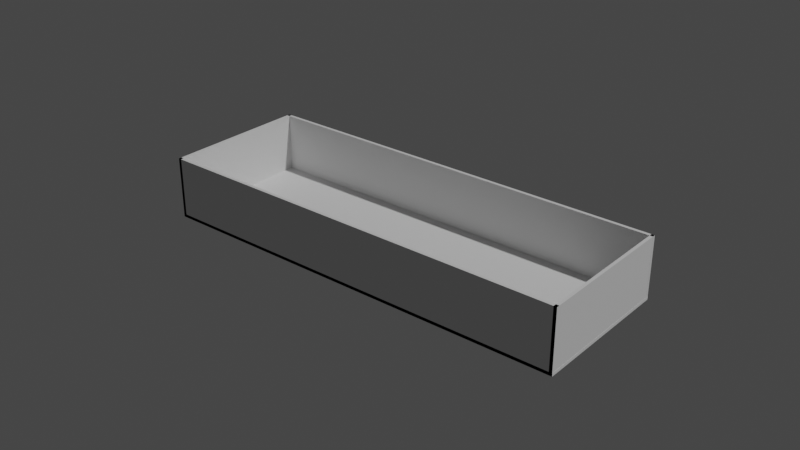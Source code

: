 # Source: cover_insert_universal_v2_final.blend  (saved by Blender 2.81.16; exported with 4.5.12 LTS)
import bpy
from mathutils import Matrix  # noqa: F401  (used for matrix-valued properties, if any)

bpy.ops.wm.read_factory_settings(use_empty=True)
scene = bpy.context.scene
scene.name = 'Scene'

# ---- collections
col_collection = bpy.data.collections.new('Collection'); scene.collection.children.link(col_collection)

# ---- world
world_world = bpy.data.worlds.new('World'); scene.world = world_world
world_world.use_nodes = True; world_world.node_tree.nodes.clear()
_N = world_world.node_tree.nodes; _L = world_world.node_tree.links
n0 = _N.new('ShaderNodeOutputWorld'); n0.name = 'World Output'; n0.location = (300, 300)
n1 = _N.new('ShaderNodeBackground'); n1.name = 'Background'; n1.location = (10, 300)
n1.inputs[0].default_value = (0.05088, 0.05088, 0.05088, 1.0)
_L.new(n1.outputs[0], n0.inputs[0])
n0.is_active_output = True
world_world.color = (0.05088, 0.05088, 0.05088)
world_world.use_sun_shadow = False
world_world.sun_shadow_jitter_overblur = 0.0

# ---- lights
light_light = bpy.data.lights.new('Light', 'POINT')
light_light.transmission_factor = 0.0
light_light.energy = 1000.0
light_light.shadow_soft_size = 0.1
light_light.shadow_maximum_resolution = 0.006
light_light.use_absolute_resolution = True

# ---- meshes
me_cube_002 = bpy.data.meshes.new('Cube.002')
me_cube_002.from_pydata([(0.0, 0.0, 0.0), (0.0, 0.0, 0.064), (0.0, 0.049, 0.0), (0.0, 0.049, 0.064), (0.0012, 0.0, 0.0), (0.0012, 0.0, 0.064), (0.0012, 0.049, 0.0), (0.0012, 0.049, 0.064), (0.0, 0.0, 0.032), (0.0, 0.049, 0.032), (0.0012, 0.049, 0.032), (0.0012, 0.0, 0.032), (0.0006, 0.049, 0.0), (0.0006, 0.049, 0.064), (0.0006, 0.0, 0.0), (0.0006, 0.0, 0.064), (0.0006, 0.0, 0.032), (0.0006, 0.049, 0.032), (0.0, 0.0245, 0.0), (0.0, 0.0245, 0.064), (0.0012, 0.0245, 0.0), (0.0012, 0.0245, 0.064), (0.0012, 0.0245, 0.032), (0.0, 0.0245, 0.032), (0.0006, 0.0245, 0.064), (0.0006, 0.0245, 0.0), (0.0, 0.03675, 0.064), (0.0012, 0.03675, 0.0), (0.0, 0.03675, 0.032), (0.0, 0.03675, 0.0), (0.0012, 0.03675, 0.064), (0.0012, 0.03675, 0.032), (0.0006, 0.03675, 0.064), (0.0006, 0.03675, 0.0), (0.0, 0.01225, 0.032), (0.0012, 0.01225, 0.0), (0.0, 0.01225, 0.064), (0.0006, 0.01225, 0.0), (0.0006, 0.01225, 0.064), (0.0012, 0.01225, 0.032), (0.0012, 0.01225, 0.064), (0.0, 0.01225, 0.0), (0.0003, 0.049, 0.0), (0.0003, 0.0, 0.064), (0.0003, 0.0, 0.032), (0.0003, 0.049, 0.064), (0.0003, 0.0, 0.0), (0.0003, 0.049, 0.032), (0.0003, 0.0245, 0.0), (0.0003, 0.0245, 0.064), (0.0003, 0.03675, 0.064), (0.0003, 0.03675, 0.0), (0.0003, 0.01225, 0.064), (0.0003, 0.01225, 0.0), (0.0008582, 0.049, 0.064), (0.0008582, 0.0, 0.0), (0.0008582, 0.049, 0.032), (0.0008582, 0.049, 0.0), (0.0008582, 0.0, 0.064), (0.0008582, 0.0, 0.032), (0.0008582, 0.0245, 0.064), (0.0008582, 0.0245, 0.0), (0.0008582, 0.03675, 0.0), (0.0008582, 0.03675, 0.064), (0.0008582, 0.01225, 0.0), (0.0008582, 0.01225, 0.064)], [], [(28, 26, 3, 9), (56, 54, 7, 10), (22, 21, 40, 39), (44, 43, 1, 8), (64, 35, 4, 55), (52, 36, 1, 43), (46, 44, 8, 0), (35, 39, 11, 4), (57, 56, 10, 6), (29, 28, 9, 2), (42, 47, 17, 12), (55, 59, 16, 14), (65, 38, 15, 58), (53, 37, 14, 46), (59, 58, 15, 16), (47, 45, 13, 17), (51, 33, 25, 48), (63, 32, 24, 60), (41, 34, 23, 18), (27, 31, 22, 20), (50, 26, 19, 49), (62, 27, 20, 61), (31, 30, 21, 22), (36, 19, 23, 34), (10, 7, 30, 31), (57, 6, 27, 62), (45, 3, 26, 50), (6, 10, 31, 27), (54, 13, 32, 63), (42, 12, 33, 51), (18, 23, 28, 29), (23, 19, 26, 28), (18, 48, 53, 41), (61, 20, 35, 64), (49, 19, 36, 52), (20, 22, 39, 35), (60, 24, 38, 65), (48, 25, 37, 53), (0, 8, 34, 41), (1, 36, 34, 8), (39, 40, 5, 11), (24, 49, 52, 38), (2, 42, 51, 29), (13, 45, 50, 32), (32, 50, 49, 24), (29, 51, 48, 18), (9, 3, 45, 47), (41, 53, 46, 0), (2, 9, 47, 42), (14, 16, 44, 46), (38, 52, 43, 15), (16, 15, 43, 44), (21, 60, 65, 40), (25, 61, 64, 37), (7, 54, 63, 30), (12, 57, 62, 33), (33, 62, 61, 25), (30, 63, 60, 21), (11, 5, 58, 59), (40, 65, 58, 5), (4, 11, 59, 55), (12, 17, 56, 57), (37, 64, 55, 14), (17, 13, 54, 56)])
_uv = me_cube_002.uv_layers.new(name='UVMap')
_uv.uv.foreach_set('vector', [0.5, 0.1875, 0.625, 0.1875, 0.625, 0.25, 0.5, 0.25, 0.5, 0.4288, 0.625, 0.4288, 0.625, 0.5, 0.5, 0.5, 0.5, 0.625, 0.625, 0.625, 0.625, 0.6875, 0.5, 0.6875, 0.5, 0.9375, 0.625, 0.9375, 0.625, 1.0, 0.5, 1.0, 0.3038, 0.6875, 0.375, 0.6875, 0.375, 0.75, 0.3038, 0.75, 0.8125, 0.6875, 0.875, 0.6875, 0.875, 0.75, 0.8125, 0.75, 0.375, 0.9375, 0.5, 0.9375, 0.5, 1.0, 0.375, 1.0, 0.375, 0.6875, 0.5, 0.6875, 0.5, 0.75, 0.375, 0.75, 0.375, 0.4288, 0.5, 0.4288, 0.5, 0.5, 0.375, 0.5, 0.375, 0.1875, 0.5, 0.1875, 0.5, 0.25, 0.375, 0.25, 0.375, 0.3125, 0.5, 0.3125, 0.5, 0.375, 0.375, 0.375, 0.375, 0.8212, 0.5, 0.8212, 0.5, 0.875, 0.375, 0.875, 0.6962, 0.6875, 0.75, 0.6875, 0.75, 0.75, 0.6962, 0.75, 0.1875, 0.6875, 0.25, 0.6875, 0.25, 0.75, 0.1875, 0.75, 0.5, 0.8212, 0.625, 0.8212, 0.625, 0.875, 0.5, 0.875, 0.5, 0.3125, 0.625, 0.3125, 0.625, 0.375, 0.5, 0.375, 0.1875, 0.5625, 0.25, 0.5625, 0.25, 0.625, 0.1875, 0.625, 0.6962, 0.5625, 0.75, 0.5625, 0.75, 0.625, 0.6962, 0.625, 0.375, 0.0625, 0.5, 0.0625, 0.5, 0.125, 0.375, 0.125, 0.375, 0.5625, 0.5, 0.5625, 0.5, 0.625, 0.375, 0.625, 0.8125, 0.5625, 0.875, 0.5625, 0.875, 0.625, 0.8125, 0.625, 0.3038, 0.5625, 0.375, 0.5625, 0.375, 0.625, 0.3038, 0.625, 0.5, 0.5625, 0.625, 0.5625, 0.625, 0.625, 0.5, 0.625, 0.625, 0.0625, 0.625, 0.125, 0.5, 0.125, 0.5, 0.0625, 0.5, 0.5, 0.625, 0.5, 0.625, 0.5625, 0.5, 0.5625, 0.3038, 0.5, 0.375, 0.5, 0.375, 0.5625, 0.3038, 0.5625, 0.8125, 0.5, 0.875, 0.5, 0.875, 0.5625, 0.8125, 0.5625, 0.375, 0.5, 0.5, 0.5, 0.5, 0.5625, 0.375, 0.5625, 0.6962, 0.5, 0.75, 0.5, 0.75, 0.5625, 0.6962, 0.5625, 0.1875, 0.5, 0.25, 0.5, 0.25, 0.5625, 0.1875, 0.5625, 0.375, 0.125, 0.5, 0.125, 0.5, 0.1875, 0.375, 0.1875, 0.5, 0.125, 0.625, 0.125, 0.625, 0.1875, 0.5, 0.1875, 0.125, 0.625, 0.1875, 0.625, 0.1875, 0.6875, 0.125, 0.6875, 0.3038, 0.625, 0.375, 0.625, 0.375, 0.6875, 0.3038, 0.6875, 0.8125, 0.625, 0.875, 0.625, 0.875, 0.6875, 0.8125, 0.6875, 0.375, 0.625, 0.5, 0.625, 0.5, 0.6875, 0.375, 0.6875, 0.6962, 0.625, 0.75, 0.625, 0.75, 0.6875, 0.6962, 0.6875, 0.1875, 0.625, 0.25, 0.625, 0.25, 0.6875, 0.1875, 0.6875, 0.375, 0.0, 0.5, 0.0, 0.5, 0.0625, 0.375, 0.0625, 0.625, 0.0, 0.625, 0.0625, 0.5, 0.0625, 0.5, 0.0, 0.5, 0.6875, 0.625, 0.6875, 0.625, 0.75, 0.5, 0.75, 0.75, 0.625, 0.8125, 0.625, 0.8125, 0.6875, 0.75, 0.6875, 0.125, 0.5, 0.1875, 0.5, 0.1875, 0.5625, 0.125, 0.5625, 0.75, 0.5, 0.8125, 0.5, 0.8125, 0.5625, 0.75, 0.5625, 0.75, 0.5625, 0.8125, 0.5625, 0.8125, 0.625, 0.75, 0.625, 0.125, 0.5625, 0.1875, 0.5625, 0.1875, 0.625, 0.125, 0.625, 0.5, 0.25, 0.625, 0.25, 0.625, 0.3125, 0.5, 0.3125, 0.125, 0.6875, 0.1875, 0.6875, 0.1875, 0.75, 0.125, 0.75, 0.375, 0.25, 0.5, 0.25, 0.5, 0.3125, 0.375, 0.3125, 0.375, 0.875, 0.5, 0.875, 0.5, 0.9375, 0.375, 0.9375, 0.75, 0.6875, 0.8125, 0.6875, 0.8125, 0.75, 0.75, 0.75, 0.5, 0.875, 0.625, 0.875, 0.625, 0.9375, 0.5, 0.9375, 0.625, 0.625, 0.6962, 0.625, 0.6962, 0.6875, 0.625, 0.6875, 0.25, 0.625, 0.3038, 0.625, 0.3038, 0.6875, 0.25, 0.6875, 0.625, 0.5, 0.6962, 0.5, 0.6962, 0.5625, 0.625, 0.5625, 0.25, 0.5, 0.3038, 0.5, 0.3038, 0.5625, 0.25, 0.5625, 0.25, 0.5625, 0.3038, 0.5625, 0.3038, 0.625, 0.25, 0.625, 0.625, 0.5625, 0.6962, 0.5625, 0.6962, 0.625, 0.625, 0.625, 0.5, 0.75, 0.625, 0.75, 0.625, 0.8212, 0.5, 0.8212, 0.625, 0.6875, 0.6962, 0.6875, 0.6962, 0.75, 0.625, 0.75, 0.375, 0.75, 0.5, 0.75, 0.5, 0.8212, 0.375, 0.8212, 0.375, 0.375, 0.5, 0.375, 0.5, 0.4288, 0.375, 0.4288, 0.25, 0.6875, 0.3038, 0.6875, 0.3038, 0.75, 0.25, 0.75, 0.5, 0.375, 0.625, 0.375, 0.625, 0.4288, 0.5, 0.4288])
me_cube_002.use_remesh_fix_poles = True
me_cube_002.use_remesh_preserve_attributes = False
me_cube_002.use_mirror_vertex_groups = False
me_cube_002.update()
me_cube_006 = bpy.data.meshes.new('Cube.006')
me_cube_006.from_pydata([(0.0, 0.0, 0.0), (0.0, 0.0, 0.064), (0.0, 0.049, 0.0), (0.0, 0.049, 0.064), (0.0012, 0.0, 0.0), (0.0012, 0.0, 0.064), (0.0012, 0.049, 0.0), (0.0012, 0.049, 0.064), (0.0, 0.0, 0.032), (0.0, 0.049, 0.032), (0.0012, 0.049, 0.032), (0.0012, 0.0, 0.032), (0.0006, 0.049, 0.0), (0.0006, 0.049, 0.064), (0.0006, 0.0, 0.0), (0.0006, 0.0, 0.064), (0.0006, 0.0, 0.032), (0.0006, 0.049, 0.032), (0.0, 0.0245, 0.0), (0.0, 0.0245, 0.064), (0.0012, 0.0245, 0.0), (0.0012, 0.0245, 0.064), (0.0012, 0.0245, 0.032), (0.0, 0.0245, 0.032), (0.0006, 0.0245, 0.064), (0.0006, 0.0245, 0.0), (0.0, 0.03675, 0.064), (0.0012, 0.03675, 0.0), (0.0, 0.03675, 0.032), (0.0, 0.03675, 0.0), (0.0012, 0.03675, 0.064), (0.0012, 0.03675, 0.032), (0.0006, 0.03675, 0.064), (0.0006, 0.03675, 0.0), (0.0, 0.01225, 0.032), (0.0012, 0.01225, 0.0), (0.0, 0.01225, 0.064), (0.0006, 0.01225, 0.0), (0.0006, 0.01225, 0.064), (0.0012, 0.01225, 0.032), (0.0012, 0.01225, 0.064), (0.0, 0.01225, 0.0), (0.0003, 0.049, 0.0), (0.0003, 0.0, 0.064), (0.0003, 0.0, 0.032), (0.0003, 0.049, 0.064), (0.0003, 0.0, 0.0), (0.0003, 0.049, 0.032), (0.0003, 0.0245, 0.0), (0.0003, 0.0245, 0.064), (0.0003, 0.03675, 0.064), (0.0003, 0.03675, 0.0), (0.0003, 0.01225, 0.064), (0.0003, 0.01225, 0.0), (0.0008582, 0.049, 0.064), (0.0008582, 0.0, 0.0), (0.0008582, 0.049, 0.032), (0.0008582, 0.049, 0.0), (0.0008582, 0.0, 0.064), (0.0008582, 0.0, 0.032), (0.0008582, 0.0245, 0.064), (0.0008582, 0.0245, 0.0), (0.0008582, 0.03675, 0.0), (0.0008582, 0.03675, 0.064), (0.0008582, 0.01225, 0.0), (0.0008582, 0.01225, 0.064)], [], [(28, 26, 3, 9), (56, 54, 7, 10), (22, 21, 40, 39), (44, 43, 1, 8), (64, 35, 4, 55), (52, 36, 1, 43), (46, 44, 8, 0), (35, 39, 11, 4), (57, 56, 10, 6), (29, 28, 9, 2), (42, 47, 17, 12), (55, 59, 16, 14), (65, 38, 15, 58), (53, 37, 14, 46), (59, 58, 15, 16), (47, 45, 13, 17), (51, 33, 25, 48), (63, 32, 24, 60), (41, 34, 23, 18), (27, 31, 22, 20), (50, 26, 19, 49), (62, 27, 20, 61), (31, 30, 21, 22), (36, 19, 23, 34), (10, 7, 30, 31), (57, 6, 27, 62), (45, 3, 26, 50), (6, 10, 31, 27), (54, 13, 32, 63), (42, 12, 33, 51), (18, 23, 28, 29), (23, 19, 26, 28), (18, 48, 53, 41), (61, 20, 35, 64), (49, 19, 36, 52), (20, 22, 39, 35), (60, 24, 38, 65), (48, 25, 37, 53), (0, 8, 34, 41), (1, 36, 34, 8), (39, 40, 5, 11), (24, 49, 52, 38), (2, 42, 51, 29), (13, 45, 50, 32), (32, 50, 49, 24), (29, 51, 48, 18), (9, 3, 45, 47), (41, 53, 46, 0), (2, 9, 47, 42), (14, 16, 44, 46), (38, 52, 43, 15), (16, 15, 43, 44), (21, 60, 65, 40), (25, 61, 64, 37), (7, 54, 63, 30), (12, 57, 62, 33), (33, 62, 61, 25), (30, 63, 60, 21), (11, 5, 58, 59), (40, 65, 58, 5), (4, 11, 59, 55), (12, 17, 56, 57), (37, 64, 55, 14), (17, 13, 54, 56)])
_uv = me_cube_006.uv_layers.new(name='UVMap')
_uv.uv.foreach_set('vector', [0.5, 0.1875, 0.625, 0.1875, 0.625, 0.25, 0.5, 0.25, 0.5, 0.4288, 0.625, 0.4288, 0.625, 0.5, 0.5, 0.5, 0.5, 0.625, 0.625, 0.625, 0.625, 0.6875, 0.5, 0.6875, 0.5, 0.9375, 0.625, 0.9375, 0.625, 1.0, 0.5, 1.0, 0.3038, 0.6875, 0.375, 0.6875, 0.375, 0.75, 0.3038, 0.75, 0.8125, 0.6875, 0.875, 0.6875, 0.875, 0.75, 0.8125, 0.75, 0.375, 0.9375, 0.5, 0.9375, 0.5, 1.0, 0.375, 1.0, 0.375, 0.6875, 0.5, 0.6875, 0.5, 0.75, 0.375, 0.75, 0.375, 0.4288, 0.5, 0.4288, 0.5, 0.5, 0.375, 0.5, 0.375, 0.1875, 0.5, 0.1875, 0.5, 0.25, 0.375, 0.25, 0.375, 0.3125, 0.5, 0.3125, 0.5, 0.375, 0.375, 0.375, 0.375, 0.8212, 0.5, 0.8212, 0.5, 0.875, 0.375, 0.875, 0.6962, 0.6875, 0.75, 0.6875, 0.75, 0.75, 0.6962, 0.75, 0.1875, 0.6875, 0.25, 0.6875, 0.25, 0.75, 0.1875, 0.75, 0.5, 0.8212, 0.625, 0.8212, 0.625, 0.875, 0.5, 0.875, 0.5, 0.3125, 0.625, 0.3125, 0.625, 0.375, 0.5, 0.375, 0.1875, 0.5625, 0.25, 0.5625, 0.25, 0.625, 0.1875, 0.625, 0.6962, 0.5625, 0.75, 0.5625, 0.75, 0.625, 0.6962, 0.625, 0.375, 0.0625, 0.5, 0.0625, 0.5, 0.125, 0.375, 0.125, 0.375, 0.5625, 0.5, 0.5625, 0.5, 0.625, 0.375, 0.625, 0.8125, 0.5625, 0.875, 0.5625, 0.875, 0.625, 0.8125, 0.625, 0.3038, 0.5625, 0.375, 0.5625, 0.375, 0.625, 0.3038, 0.625, 0.5, 0.5625, 0.625, 0.5625, 0.625, 0.625, 0.5, 0.625, 0.625, 0.0625, 0.625, 0.125, 0.5, 0.125, 0.5, 0.0625, 0.5, 0.5, 0.625, 0.5, 0.625, 0.5625, 0.5, 0.5625, 0.3038, 0.5, 0.375, 0.5, 0.375, 0.5625, 0.3038, 0.5625, 0.8125, 0.5, 0.875, 0.5, 0.875, 0.5625, 0.8125, 0.5625, 0.375, 0.5, 0.5, 0.5, 0.5, 0.5625, 0.375, 0.5625, 0.6962, 0.5, 0.75, 0.5, 0.75, 0.5625, 0.6962, 0.5625, 0.1875, 0.5, 0.25, 0.5, 0.25, 0.5625, 0.1875, 0.5625, 0.375, 0.125, 0.5, 0.125, 0.5, 0.1875, 0.375, 0.1875, 0.5, 0.125, 0.625, 0.125, 0.625, 0.1875, 0.5, 0.1875, 0.125, 0.625, 0.1875, 0.625, 0.1875, 0.6875, 0.125, 0.6875, 0.3038, 0.625, 0.375, 0.625, 0.375, 0.6875, 0.3038, 0.6875, 0.8125, 0.625, 0.875, 0.625, 0.875, 0.6875, 0.8125, 0.6875, 0.375, 0.625, 0.5, 0.625, 0.5, 0.6875, 0.375, 0.6875, 0.6962, 0.625, 0.75, 0.625, 0.75, 0.6875, 0.6962, 0.6875, 0.1875, 0.625, 0.25, 0.625, 0.25, 0.6875, 0.1875, 0.6875, 0.375, 0.0, 0.5, 0.0, 0.5, 0.0625, 0.375, 0.0625, 0.625, 0.0, 0.625, 0.0625, 0.5, 0.0625, 0.5, 0.0, 0.5, 0.6875, 0.625, 0.6875, 0.625, 0.75, 0.5, 0.75, 0.75, 0.625, 0.8125, 0.625, 0.8125, 0.6875, 0.75, 0.6875, 0.125, 0.5, 0.1875, 0.5, 0.1875, 0.5625, 0.125, 0.5625, 0.75, 0.5, 0.8125, 0.5, 0.8125, 0.5625, 0.75, 0.5625, 0.75, 0.5625, 0.8125, 0.5625, 0.8125, 0.625, 0.75, 0.625, 0.125, 0.5625, 0.1875, 0.5625, 0.1875, 0.625, 0.125, 0.625, 0.5, 0.25, 0.625, 0.25, 0.625, 0.3125, 0.5, 0.3125, 0.125, 0.6875, 0.1875, 0.6875, 0.1875, 0.75, 0.125, 0.75, 0.375, 0.25, 0.5, 0.25, 0.5, 0.3125, 0.375, 0.3125, 0.375, 0.875, 0.5, 0.875, 0.5, 0.9375, 0.375, 0.9375, 0.75, 0.6875, 0.8125, 0.6875, 0.8125, 0.75, 0.75, 0.75, 0.5, 0.875, 0.625, 0.875, 0.625, 0.9375, 0.5, 0.9375, 0.625, 0.625, 0.6962, 0.625, 0.6962, 0.6875, 0.625, 0.6875, 0.25, 0.625, 0.3038, 0.625, 0.3038, 0.6875, 0.25, 0.6875, 0.625, 0.5, 0.6962, 0.5, 0.6962, 0.5625, 0.625, 0.5625, 0.25, 0.5, 0.3038, 0.5, 0.3038, 0.5625, 0.25, 0.5625, 0.25, 0.5625, 0.3038, 0.5625, 0.3038, 0.625, 0.25, 0.625, 0.625, 0.5625, 0.6962, 0.5625, 0.6962, 0.625, 0.625, 0.625, 0.5, 0.75, 0.625, 0.75, 0.625, 0.8212, 0.5, 0.8212, 0.625, 0.6875, 0.6962, 0.6875, 0.6962, 0.75, 0.625, 0.75, 0.375, 0.75, 0.5, 0.75, 0.5, 0.8212, 0.375, 0.8212, 0.375, 0.375, 0.5, 0.375, 0.5, 0.4288, 0.375, 0.4288, 0.25, 0.6875, 0.3038, 0.6875, 0.3038, 0.75, 0.25, 0.75, 0.5, 0.375, 0.625, 0.375, 0.625, 0.4288, 0.5, 0.4288])
me_cube_006.use_remesh_fix_poles = True
me_cube_006.use_remesh_preserve_attributes = False
me_cube_006.use_mirror_vertex_groups = False
me_cube_006.update()
me_cube_008 = bpy.data.meshes.new('Cube.008')
me_cube_008.from_pydata([(0.0, 0.0, 0.0), (0.0, 0.0, 0.001), (0.0, 0.049, 0.0), (0.0, 0.049, 0.001), (0.127, 0.0, 0.0), (0.127, 0.0, 0.001), (0.127, 0.049, 0.0), (0.127, 0.049, 0.001), (0.0, 0.0, 0.0005), (0.0, 0.049, 0.0005), (0.127, 0.049, 0.0005), (0.127, 0.0, 0.0005), (0.0635, 0.049, 0.0), (0.0635, 0.049, 0.001), (0.0635, 0.0, 0.0), (0.0635, 0.0, 0.001), (0.0635, 0.0, 0.0005), (0.0635, 0.049, 0.0005), (0.0, 0.0245, 0.0), (0.0, 0.0245, 0.001), (0.127, 0.0245, 0.0), (0.127, 0.0245, 0.001), (0.127, 0.0245, 0.0005), (0.0, 0.0245, 0.0005), (0.0635, 0.0245, 0.001), (0.0635, 0.0245, 0.0), (0.0, 0.03675, 0.001), (0.127, 0.03675, 0.0), (0.0, 0.03675, 0.0005), (0.0, 0.03675, 0.0), (0.127, 0.03675, 0.001), (0.127, 0.03675, 0.0005), (0.0635, 0.03675, 0.001), (0.0635, 0.03675, 0.0), (0.0, 0.01225, 0.0005), (0.127, 0.01225, 0.0), (0.0, 0.01225, 0.001), (0.0635, 0.01225, 0.0), (0.0635, 0.01225, 0.001), (0.127, 0.01225, 0.0005), (0.127, 0.01225, 0.001), (0.0, 0.01225, 0.0), (0.03175, 0.049, 0.0), (0.03175, 0.0, 0.001), (0.03175, 0.0, 0.0005), (0.03175, 0.049, 0.001), (0.03175, 0.0, 0.0), (0.03175, 0.049, 0.0005), (0.03175, 0.0245, 0.0), (0.03175, 0.0245, 0.001), (0.03175, 0.03675, 0.001), (0.03175, 0.03675, 0.0), (0.03175, 0.01225, 0.001), (0.03175, 0.01225, 0.0), (0.09083, 0.049, 0.001), (0.09083, 0.0, 0.0), (0.09083, 0.049, 0.0005), (0.09083, 0.049, 0.0), (0.09083, 0.0, 0.001), (0.09083, 0.0, 0.0005), (0.09083, 0.0245, 0.001), (0.09083, 0.0245, 0.0), (0.09083, 0.03675, 0.0), (0.09083, 0.03675, 0.001), (0.09083, 0.01225, 0.0), (0.09083, 0.01225, 0.001)], [], [(28, 26, 3, 9), (56, 54, 7, 10), (22, 21, 40, 39), (44, 43, 1, 8), (64, 35, 4, 55), (52, 36, 1, 43), (46, 44, 8, 0), (35, 39, 11, 4), (57, 56, 10, 6), (29, 28, 9, 2), (42, 47, 17, 12), (55, 59, 16, 14), (65, 38, 15, 58), (53, 37, 14, 46), (59, 58, 15, 16), (47, 45, 13, 17), (51, 33, 25, 48), (63, 32, 24, 60), (41, 34, 23, 18), (27, 31, 22, 20), (50, 26, 19, 49), (62, 27, 20, 61), (31, 30, 21, 22), (36, 19, 23, 34), (10, 7, 30, 31), (57, 6, 27, 62), (45, 3, 26, 50), (6, 10, 31, 27), (54, 13, 32, 63), (42, 12, 33, 51), (18, 23, 28, 29), (23, 19, 26, 28), (18, 48, 53, 41), (61, 20, 35, 64), (49, 19, 36, 52), (20, 22, 39, 35), (60, 24, 38, 65), (48, 25, 37, 53), (0, 8, 34, 41), (1, 36, 34, 8), (39, 40, 5, 11), (24, 49, 52, 38), (2, 42, 51, 29), (13, 45, 50, 32), (32, 50, 49, 24), (29, 51, 48, 18), (9, 3, 45, 47), (41, 53, 46, 0), (2, 9, 47, 42), (14, 16, 44, 46), (38, 52, 43, 15), (16, 15, 43, 44), (21, 60, 65, 40), (25, 61, 64, 37), (7, 54, 63, 30), (12, 57, 62, 33), (33, 62, 61, 25), (30, 63, 60, 21), (11, 5, 58, 59), (40, 65, 58, 5), (4, 11, 59, 55), (12, 17, 56, 57), (37, 64, 55, 14), (17, 13, 54, 56)])
_uv = me_cube_008.uv_layers.new(name='UVMap')
_uv.uv.foreach_set('vector', [0.5, 0.1875, 0.625, 0.1875, 0.625, 0.25, 0.5, 0.25, 0.5, 0.4288, 0.625, 0.4288, 0.625, 0.5, 0.5, 0.5, 0.5, 0.625, 0.625, 0.625, 0.625, 0.6875, 0.5, 0.6875, 0.5, 0.9375, 0.625, 0.9375, 0.625, 1.0, 0.5, 1.0, 0.3038, 0.6875, 0.375, 0.6875, 0.375, 0.75, 0.3038, 0.75, 0.8125, 0.6875, 0.875, 0.6875, 0.875, 0.75, 0.8125, 0.75, 0.375, 0.9375, 0.5, 0.9375, 0.5, 1.0, 0.375, 1.0, 0.375, 0.6875, 0.5, 0.6875, 0.5, 0.75, 0.375, 0.75, 0.375, 0.4288, 0.5, 0.4288, 0.5, 0.5, 0.375, 0.5, 0.375, 0.1875, 0.5, 0.1875, 0.5, 0.25, 0.375, 0.25, 0.375, 0.3125, 0.5, 0.3125, 0.5, 0.375, 0.375, 0.375, 0.375, 0.8212, 0.5, 0.8212, 0.5, 0.875, 0.375, 0.875, 0.6962, 0.6875, 0.75, 0.6875, 0.75, 0.75, 0.6962, 0.75, 0.1875, 0.6875, 0.25, 0.6875, 0.25, 0.75, 0.1875, 0.75, 0.5, 0.8212, 0.625, 0.8212, 0.625, 0.875, 0.5, 0.875, 0.5, 0.3125, 0.625, 0.3125, 0.625, 0.375, 0.5, 0.375, 0.1875, 0.5625, 0.25, 0.5625, 0.25, 0.625, 0.1875, 0.625, 0.6962, 0.5625, 0.75, 0.5625, 0.75, 0.625, 0.6962, 0.625, 0.375, 0.0625, 0.5, 0.0625, 0.5, 0.125, 0.375, 0.125, 0.375, 0.5625, 0.5, 0.5625, 0.5, 0.625, 0.375, 0.625, 0.8125, 0.5625, 0.875, 0.5625, 0.875, 0.625, 0.8125, 0.625, 0.3038, 0.5625, 0.375, 0.5625, 0.375, 0.625, 0.3038, 0.625, 0.5, 0.5625, 0.625, 0.5625, 0.625, 0.625, 0.5, 0.625, 0.625, 0.0625, 0.625, 0.125, 0.5, 0.125, 0.5, 0.0625, 0.5, 0.5, 0.625, 0.5, 0.625, 0.5625, 0.5, 0.5625, 0.3038, 0.5, 0.375, 0.5, 0.375, 0.5625, 0.3038, 0.5625, 0.8125, 0.5, 0.875, 0.5, 0.875, 0.5625, 0.8125, 0.5625, 0.375, 0.5, 0.5, 0.5, 0.5, 0.5625, 0.375, 0.5625, 0.6962, 0.5, 0.75, 0.5, 0.75, 0.5625, 0.6962, 0.5625, 0.1875, 0.5, 0.25, 0.5, 0.25, 0.5625, 0.1875, 0.5625, 0.375, 0.125, 0.5, 0.125, 0.5, 0.1875, 0.375, 0.1875, 0.5, 0.125, 0.625, 0.125, 0.625, 0.1875, 0.5, 0.1875, 0.125, 0.625, 0.1875, 0.625, 0.1875, 0.6875, 0.125, 0.6875, 0.3038, 0.625, 0.375, 0.625, 0.375, 0.6875, 0.3038, 0.6875, 0.8125, 0.625, 0.875, 0.625, 0.875, 0.6875, 0.8125, 0.6875, 0.375, 0.625, 0.5, 0.625, 0.5, 0.6875, 0.375, 0.6875, 0.6962, 0.625, 0.75, 0.625, 0.75, 0.6875, 0.6962, 0.6875, 0.1875, 0.625, 0.25, 0.625, 0.25, 0.6875, 0.1875, 0.6875, 0.375, 0.0, 0.5, 0.0, 0.5, 0.0625, 0.375, 0.0625, 0.625, 0.0, 0.625, 0.0625, 0.5, 0.0625, 0.5, 0.0, 0.5, 0.6875, 0.625, 0.6875, 0.625, 0.75, 0.5, 0.75, 0.75, 0.625, 0.8125, 0.625, 0.8125, 0.6875, 0.75, 0.6875, 0.125, 0.5, 0.1875, 0.5, 0.1875, 0.5625, 0.125, 0.5625, 0.75, 0.5, 0.8125, 0.5, 0.8125, 0.5625, 0.75, 0.5625, 0.75, 0.5625, 0.8125, 0.5625, 0.8125, 0.625, 0.75, 0.625, 0.125, 0.5625, 0.1875, 0.5625, 0.1875, 0.625, 0.125, 0.625, 0.5, 0.25, 0.625, 0.25, 0.625, 0.3125, 0.5, 0.3125, 0.125, 0.6875, 0.1875, 0.6875, 0.1875, 0.75, 0.125, 0.75, 0.375, 0.25, 0.5, 0.25, 0.5, 0.3125, 0.375, 0.3125, 0.375, 0.875, 0.5, 0.875, 0.5, 0.9375, 0.375, 0.9375, 0.75, 0.6875, 0.8125, 0.6875, 0.8125, 0.75, 0.75, 0.75, 0.5, 0.875, 0.625, 0.875, 0.625, 0.9375, 0.5, 0.9375, 0.625, 0.625, 0.6962, 0.625, 0.6962, 0.6875, 0.625, 0.6875, 0.25, 0.625, 0.3038, 0.625, 0.3038, 0.6875, 0.25, 0.6875, 0.625, 0.5, 0.6962, 0.5, 0.6962, 0.5625, 0.625, 0.5625, 0.25, 0.5, 0.3038, 0.5, 0.3038, 0.5625, 0.25, 0.5625, 0.25, 0.5625, 0.3038, 0.5625, 0.3038, 0.625, 0.25, 0.625, 0.625, 0.5625, 0.6962, 0.5625, 0.6962, 0.625, 0.625, 0.625, 0.5, 0.75, 0.625, 0.75, 0.625, 0.8212, 0.5, 0.8212, 0.625, 0.6875, 0.6962, 0.6875, 0.6962, 0.75, 0.625, 0.75, 0.375, 0.75, 0.5, 0.75, 0.5, 0.8212, 0.375, 0.8212, 0.375, 0.375, 0.5, 0.375, 0.5, 0.4288, 0.375, 0.4288, 0.25, 0.6875, 0.3038, 0.6875, 0.3038, 0.75, 0.25, 0.75, 0.5, 0.375, 0.625, 0.375, 0.625, 0.4288, 0.5, 0.4288])
me_cube_008.use_remesh_fix_poles = True
me_cube_008.use_remesh_preserve_attributes = False
me_cube_008.use_mirror_vertex_groups = False
me_cube_008.update()
me_cube_010 = bpy.data.meshes.new('Cube.010')
me_cube_010.from_pydata([(0.0, 0.0, 0.0), (0.0, 0.0, 0.064), (0.0, 0.049, 0.0), (0.0, 0.049, 0.064), (0.0012, 0.0, 0.0), (0.0012, 0.0, 0.064), (0.0012, 0.049, 0.0), (0.0012, 0.049, 0.064), (0.0, 0.0, 0.032), (0.0, 0.049, 0.032), (0.0012, 0.049, 0.032), (0.0012, 0.0, 0.032), (0.0006, 0.049, 0.0), (0.0006, 0.049, 0.064), (0.0006, 0.0, 0.0), (0.0006, 0.0, 0.064), (0.0006, 0.0, 0.032), (0.0006, 0.049, 0.032), (0.0, 0.0245, 0.0), (0.0, 0.0245, 0.064), (0.0012, 0.0245, 0.0), (0.0012, 0.0245, 0.064), (0.0012, 0.0245, 0.032), (0.0, 0.0245, 0.032), (0.0006, 0.0245, 0.064), (0.0006, 0.0245, 0.0), (0.0, 0.03675, 0.064), (0.0012, 0.03675, 0.0), (0.0, 0.03675, 0.032), (0.0, 0.03675, 0.0), (0.0012, 0.03675, 0.064), (0.0012, 0.03675, 0.032), (0.0006, 0.03675, 0.064), (0.0006, 0.03675, 0.0), (0.0, 0.01225, 0.032), (0.0012, 0.01225, 0.0), (0.0, 0.01225, 0.064), (0.0006, 0.01225, 0.0), (0.0006, 0.01225, 0.064), (0.0012, 0.01225, 0.032), (0.0012, 0.01225, 0.064), (0.0, 0.01225, 0.0), (0.0003, 0.049, 0.0), (0.0003, 0.0, 0.064), (0.0003, 0.0, 0.032), (0.0003, 0.049, 0.064), (0.0003, 0.0, 0.0), (0.0003, 0.049, 0.032), (0.0003, 0.0245, 0.0), (0.0003, 0.0245, 0.064), (0.0003, 0.03675, 0.064), (0.0003, 0.03675, 0.0), (0.0003, 0.01225, 0.064), (0.0003, 0.01225, 0.0), (0.0008582, 0.049, 0.064), (0.0008582, 0.0, 0.0), (0.0008582, 0.049, 0.032), (0.0008582, 0.049, 0.0), (0.0008582, 0.0, 0.064), (0.0008582, 0.0, 0.032), (0.0008582, 0.0245, 0.064), (0.0008582, 0.0245, 0.0), (0.0008582, 0.03675, 0.0), (0.0008582, 0.03675, 0.064), (0.0008582, 0.01225, 0.0), (0.0008582, 0.01225, 0.064)], [], [(28, 26, 3, 9), (56, 54, 7, 10), (22, 21, 40, 39), (44, 43, 1, 8), (64, 35, 4, 55), (52, 36, 1, 43), (46, 44, 8, 0), (35, 39, 11, 4), (57, 56, 10, 6), (29, 28, 9, 2), (42, 47, 17, 12), (55, 59, 16, 14), (65, 38, 15, 58), (53, 37, 14, 46), (59, 58, 15, 16), (47, 45, 13, 17), (51, 33, 25, 48), (63, 32, 24, 60), (41, 34, 23, 18), (27, 31, 22, 20), (50, 26, 19, 49), (62, 27, 20, 61), (31, 30, 21, 22), (36, 19, 23, 34), (10, 7, 30, 31), (57, 6, 27, 62), (45, 3, 26, 50), (6, 10, 31, 27), (54, 13, 32, 63), (42, 12, 33, 51), (18, 23, 28, 29), (23, 19, 26, 28), (18, 48, 53, 41), (61, 20, 35, 64), (49, 19, 36, 52), (20, 22, 39, 35), (60, 24, 38, 65), (48, 25, 37, 53), (0, 8, 34, 41), (1, 36, 34, 8), (39, 40, 5, 11), (24, 49, 52, 38), (2, 42, 51, 29), (13, 45, 50, 32), (32, 50, 49, 24), (29, 51, 48, 18), (9, 3, 45, 47), (41, 53, 46, 0), (2, 9, 47, 42), (14, 16, 44, 46), (38, 52, 43, 15), (16, 15, 43, 44), (21, 60, 65, 40), (25, 61, 64, 37), (7, 54, 63, 30), (12, 57, 62, 33), (33, 62, 61, 25), (30, 63, 60, 21), (11, 5, 58, 59), (40, 65, 58, 5), (4, 11, 59, 55), (12, 17, 56, 57), (37, 64, 55, 14), (17, 13, 54, 56)])
_uv = me_cube_010.uv_layers.new(name='UVMap')
_uv.uv.foreach_set('vector', [0.5, 0.1875, 0.625, 0.1875, 0.625, 0.25, 0.5, 0.25, 0.5, 0.4288, 0.625, 0.4288, 0.625, 0.5, 0.5, 0.5, 0.5, 0.625, 0.625, 0.625, 0.625, 0.6875, 0.5, 0.6875, 0.5, 0.9375, 0.625, 0.9375, 0.625, 1.0, 0.5, 1.0, 0.3038, 0.6875, 0.375, 0.6875, 0.375, 0.75, 0.3038, 0.75, 0.8125, 0.6875, 0.875, 0.6875, 0.875, 0.75, 0.8125, 0.75, 0.375, 0.9375, 0.5, 0.9375, 0.5, 1.0, 0.375, 1.0, 0.375, 0.6875, 0.5, 0.6875, 0.5, 0.75, 0.375, 0.75, 0.375, 0.4288, 0.5, 0.4288, 0.5, 0.5, 0.375, 0.5, 0.375, 0.1875, 0.5, 0.1875, 0.5, 0.25, 0.375, 0.25, 0.375, 0.3125, 0.5, 0.3125, 0.5, 0.375, 0.375, 0.375, 0.375, 0.8212, 0.5, 0.8212, 0.5, 0.875, 0.375, 0.875, 0.6962, 0.6875, 0.75, 0.6875, 0.75, 0.75, 0.6962, 0.75, 0.1875, 0.6875, 0.25, 0.6875, 0.25, 0.75, 0.1875, 0.75, 0.5, 0.8212, 0.625, 0.8212, 0.625, 0.875, 0.5, 0.875, 0.5, 0.3125, 0.625, 0.3125, 0.625, 0.375, 0.5, 0.375, 0.1875, 0.5625, 0.25, 0.5625, 0.25, 0.625, 0.1875, 0.625, 0.6962, 0.5625, 0.75, 0.5625, 0.75, 0.625, 0.6962, 0.625, 0.375, 0.0625, 0.5, 0.0625, 0.5, 0.125, 0.375, 0.125, 0.375, 0.5625, 0.5, 0.5625, 0.5, 0.625, 0.375, 0.625, 0.8125, 0.5625, 0.875, 0.5625, 0.875, 0.625, 0.8125, 0.625, 0.3038, 0.5625, 0.375, 0.5625, 0.375, 0.625, 0.3038, 0.625, 0.5, 0.5625, 0.625, 0.5625, 0.625, 0.625, 0.5, 0.625, 0.625, 0.0625, 0.625, 0.125, 0.5, 0.125, 0.5, 0.0625, 0.5, 0.5, 0.625, 0.5, 0.625, 0.5625, 0.5, 0.5625, 0.3038, 0.5, 0.375, 0.5, 0.375, 0.5625, 0.3038, 0.5625, 0.8125, 0.5, 0.875, 0.5, 0.875, 0.5625, 0.8125, 0.5625, 0.375, 0.5, 0.5, 0.5, 0.5, 0.5625, 0.375, 0.5625, 0.6962, 0.5, 0.75, 0.5, 0.75, 0.5625, 0.6962, 0.5625, 0.1875, 0.5, 0.25, 0.5, 0.25, 0.5625, 0.1875, 0.5625, 0.375, 0.125, 0.5, 0.125, 0.5, 0.1875, 0.375, 0.1875, 0.5, 0.125, 0.625, 0.125, 0.625, 0.1875, 0.5, 0.1875, 0.125, 0.625, 0.1875, 0.625, 0.1875, 0.6875, 0.125, 0.6875, 0.3038, 0.625, 0.375, 0.625, 0.375, 0.6875, 0.3038, 0.6875, 0.8125, 0.625, 0.875, 0.625, 0.875, 0.6875, 0.8125, 0.6875, 0.375, 0.625, 0.5, 0.625, 0.5, 0.6875, 0.375, 0.6875, 0.6962, 0.625, 0.75, 0.625, 0.75, 0.6875, 0.6962, 0.6875, 0.1875, 0.625, 0.25, 0.625, 0.25, 0.6875, 0.1875, 0.6875, 0.375, 0.0, 0.5, 0.0, 0.5, 0.0625, 0.375, 0.0625, 0.625, 0.0, 0.625, 0.0625, 0.5, 0.0625, 0.5, 0.0, 0.5, 0.6875, 0.625, 0.6875, 0.625, 0.75, 0.5, 0.75, 0.75, 0.625, 0.8125, 0.625, 0.8125, 0.6875, 0.75, 0.6875, 0.125, 0.5, 0.1875, 0.5, 0.1875, 0.5625, 0.125, 0.5625, 0.75, 0.5, 0.8125, 0.5, 0.8125, 0.5625, 0.75, 0.5625, 0.75, 0.5625, 0.8125, 0.5625, 0.8125, 0.625, 0.75, 0.625, 0.125, 0.5625, 0.1875, 0.5625, 0.1875, 0.625, 0.125, 0.625, 0.5, 0.25, 0.625, 0.25, 0.625, 0.3125, 0.5, 0.3125, 0.125, 0.6875, 0.1875, 0.6875, 0.1875, 0.75, 0.125, 0.75, 0.375, 0.25, 0.5, 0.25, 0.5, 0.3125, 0.375, 0.3125, 0.375, 0.875, 0.5, 0.875, 0.5, 0.9375, 0.375, 0.9375, 0.75, 0.6875, 0.8125, 0.6875, 0.8125, 0.75, 0.75, 0.75, 0.5, 0.875, 0.625, 0.875, 0.625, 0.9375, 0.5, 0.9375, 0.625, 0.625, 0.6962, 0.625, 0.6962, 0.6875, 0.625, 0.6875, 0.25, 0.625, 0.3038, 0.625, 0.3038, 0.6875, 0.25, 0.6875, 0.625, 0.5, 0.6962, 0.5, 0.6962, 0.5625, 0.625, 0.5625, 0.25, 0.5, 0.3038, 0.5, 0.3038, 0.5625, 0.25, 0.5625, 0.25, 0.5625, 0.3038, 0.5625, 0.3038, 0.625, 0.25, 0.625, 0.625, 0.5625, 0.6962, 0.5625, 0.6962, 0.625, 0.625, 0.625, 0.5, 0.75, 0.625, 0.75, 0.625, 0.8212, 0.5, 0.8212, 0.625, 0.6875, 0.6962, 0.6875, 0.6962, 0.75, 0.625, 0.75, 0.375, 0.75, 0.5, 0.75, 0.5, 0.8212, 0.375, 0.8212, 0.375, 0.375, 0.5, 0.375, 0.5, 0.4288, 0.375, 0.4288, 0.25, 0.6875, 0.3038, 0.6875, 0.3038, 0.75, 0.25, 0.75, 0.5, 0.375, 0.625, 0.375, 0.625, 0.4288, 0.5, 0.4288])
me_cube_010.use_remesh_fix_poles = True
me_cube_010.use_remesh_preserve_attributes = False
me_cube_010.use_mirror_vertex_groups = False
me_cube_010.update()
me_cube_012 = bpy.data.meshes.new('Cube.012')
me_cube_012.from_pydata([(0.0, 0.0, 0.0), (0.0, 0.0, 0.064), (0.0, 0.049, 0.0), (0.0, 0.049, 0.064), (0.0012, 0.0, 0.0), (0.0012, 0.0, 0.064), (0.0012, 0.049, 0.0), (0.0012, 0.049, 0.064), (0.0, 0.0, 0.032), (0.0, 0.049, 0.032), (0.0012, 0.049, 0.032), (0.0012, 0.0, 0.032), (0.0006, 0.049, 0.0), (0.0006, 0.049, 0.064), (0.0006, 0.0, 0.0), (0.0006, 0.0, 0.064), (0.0006, 0.0, 0.032), (0.0006, 0.049, 0.032), (0.0, 0.0245, 0.0), (0.0, 0.0245, 0.064), (0.0012, 0.0245, 0.0), (0.0012, 0.0245, 0.064), (0.0012, 0.0245, 0.032), (0.0, 0.0245, 0.032), (0.0006, 0.0245, 0.064), (0.0006, 0.0245, 0.0), (0.0, 0.03675, 0.064), (0.0012, 0.03675, 0.0), (0.0, 0.03675, 0.032), (0.0, 0.03675, 0.0), (0.0012, 0.03675, 0.064), (0.0012, 0.03675, 0.032), (0.0006, 0.03675, 0.064), (0.0006, 0.03675, 0.0), (0.0, 0.01225, 0.032), (0.0012, 0.01225, 0.0), (0.0, 0.01225, 0.064), (0.0006, 0.01225, 0.0), (0.0006, 0.01225, 0.064), (0.0012, 0.01225, 0.032), (0.0012, 0.01225, 0.064), (0.0, 0.01225, 0.0), (0.0003, 0.049, 0.0), (0.0003, 0.0, 0.064), (0.0003, 0.0, 0.032), (0.0003, 0.049, 0.064), (0.0003, 0.0, 0.0), (0.0003, 0.049, 0.032), (0.0003, 0.0245, 0.0), (0.0003, 0.0245, 0.064), (0.0003, 0.03675, 0.064), (0.0003, 0.03675, 0.0), (0.0003, 0.01225, 0.064), (0.0003, 0.01225, 0.0), (0.0008582, 0.049, 0.064), (0.0008582, 0.0, 0.0), (0.0008582, 0.049, 0.032), (0.0008582, 0.049, 0.0), (0.0008582, 0.0, 0.064), (0.0008582, 0.0, 0.032), (0.0008582, 0.0245, 0.064), (0.0008582, 0.0245, 0.0), (0.0008582, 0.03675, 0.0), (0.0008582, 0.03675, 0.064), (0.0008582, 0.01225, 0.0), (0.0008582, 0.01225, 0.064)], [], [(28, 26, 3, 9), (56, 54, 7, 10), (22, 21, 40, 39), (44, 43, 1, 8), (64, 35, 4, 55), (52, 36, 1, 43), (46, 44, 8, 0), (35, 39, 11, 4), (57, 56, 10, 6), (29, 28, 9, 2), (42, 47, 17, 12), (55, 59, 16, 14), (65, 38, 15, 58), (53, 37, 14, 46), (59, 58, 15, 16), (47, 45, 13, 17), (51, 33, 25, 48), (63, 32, 24, 60), (41, 34, 23, 18), (27, 31, 22, 20), (50, 26, 19, 49), (62, 27, 20, 61), (31, 30, 21, 22), (36, 19, 23, 34), (10, 7, 30, 31), (57, 6, 27, 62), (45, 3, 26, 50), (6, 10, 31, 27), (54, 13, 32, 63), (42, 12, 33, 51), (18, 23, 28, 29), (23, 19, 26, 28), (18, 48, 53, 41), (61, 20, 35, 64), (49, 19, 36, 52), (20, 22, 39, 35), (60, 24, 38, 65), (48, 25, 37, 53), (0, 8, 34, 41), (1, 36, 34, 8), (39, 40, 5, 11), (24, 49, 52, 38), (2, 42, 51, 29), (13, 45, 50, 32), (32, 50, 49, 24), (29, 51, 48, 18), (9, 3, 45, 47), (41, 53, 46, 0), (2, 9, 47, 42), (14, 16, 44, 46), (38, 52, 43, 15), (16, 15, 43, 44), (21, 60, 65, 40), (25, 61, 64, 37), (7, 54, 63, 30), (12, 57, 62, 33), (33, 62, 61, 25), (30, 63, 60, 21), (11, 5, 58, 59), (40, 65, 58, 5), (4, 11, 59, 55), (12, 17, 56, 57), (37, 64, 55, 14), (17, 13, 54, 56)])
_uv = me_cube_012.uv_layers.new(name='UVMap')
_uv.uv.foreach_set('vector', [0.5, 0.1875, 0.625, 0.1875, 0.625, 0.25, 0.5, 0.25, 0.5, 0.4288, 0.625, 0.4288, 0.625, 0.5, 0.5, 0.5, 0.5, 0.625, 0.625, 0.625, 0.625, 0.6875, 0.5, 0.6875, 0.5, 0.9375, 0.625, 0.9375, 0.625, 1.0, 0.5, 1.0, 0.3038, 0.6875, 0.375, 0.6875, 0.375, 0.75, 0.3038, 0.75, 0.8125, 0.6875, 0.875, 0.6875, 0.875, 0.75, 0.8125, 0.75, 0.375, 0.9375, 0.5, 0.9375, 0.5, 1.0, 0.375, 1.0, 0.375, 0.6875, 0.5, 0.6875, 0.5, 0.75, 0.375, 0.75, 0.375, 0.4288, 0.5, 0.4288, 0.5, 0.5, 0.375, 0.5, 0.375, 0.1875, 0.5, 0.1875, 0.5, 0.25, 0.375, 0.25, 0.375, 0.3125, 0.5, 0.3125, 0.5, 0.375, 0.375, 0.375, 0.375, 0.8212, 0.5, 0.8212, 0.5, 0.875, 0.375, 0.875, 0.6962, 0.6875, 0.75, 0.6875, 0.75, 0.75, 0.6962, 0.75, 0.1875, 0.6875, 0.25, 0.6875, 0.25, 0.75, 0.1875, 0.75, 0.5, 0.8212, 0.625, 0.8212, 0.625, 0.875, 0.5, 0.875, 0.5, 0.3125, 0.625, 0.3125, 0.625, 0.375, 0.5, 0.375, 0.1875, 0.5625, 0.25, 0.5625, 0.25, 0.625, 0.1875, 0.625, 0.6962, 0.5625, 0.75, 0.5625, 0.75, 0.625, 0.6962, 0.625, 0.375, 0.0625, 0.5, 0.0625, 0.5, 0.125, 0.375, 0.125, 0.375, 0.5625, 0.5, 0.5625, 0.5, 0.625, 0.375, 0.625, 0.8125, 0.5625, 0.875, 0.5625, 0.875, 0.625, 0.8125, 0.625, 0.3038, 0.5625, 0.375, 0.5625, 0.375, 0.625, 0.3038, 0.625, 0.5, 0.5625, 0.625, 0.5625, 0.625, 0.625, 0.5, 0.625, 0.625, 0.0625, 0.625, 0.125, 0.5, 0.125, 0.5, 0.0625, 0.5, 0.5, 0.625, 0.5, 0.625, 0.5625, 0.5, 0.5625, 0.3038, 0.5, 0.375, 0.5, 0.375, 0.5625, 0.3038, 0.5625, 0.8125, 0.5, 0.875, 0.5, 0.875, 0.5625, 0.8125, 0.5625, 0.375, 0.5, 0.5, 0.5, 0.5, 0.5625, 0.375, 0.5625, 0.6962, 0.5, 0.75, 0.5, 0.75, 0.5625, 0.6962, 0.5625, 0.1875, 0.5, 0.25, 0.5, 0.25, 0.5625, 0.1875, 0.5625, 0.375, 0.125, 0.5, 0.125, 0.5, 0.1875, 0.375, 0.1875, 0.5, 0.125, 0.625, 0.125, 0.625, 0.1875, 0.5, 0.1875, 0.125, 0.625, 0.1875, 0.625, 0.1875, 0.6875, 0.125, 0.6875, 0.3038, 0.625, 0.375, 0.625, 0.375, 0.6875, 0.3038, 0.6875, 0.8125, 0.625, 0.875, 0.625, 0.875, 0.6875, 0.8125, 0.6875, 0.375, 0.625, 0.5, 0.625, 0.5, 0.6875, 0.375, 0.6875, 0.6962, 0.625, 0.75, 0.625, 0.75, 0.6875, 0.6962, 0.6875, 0.1875, 0.625, 0.25, 0.625, 0.25, 0.6875, 0.1875, 0.6875, 0.375, 0.0, 0.5, 0.0, 0.5, 0.0625, 0.375, 0.0625, 0.625, 0.0, 0.625, 0.0625, 0.5, 0.0625, 0.5, 0.0, 0.5, 0.6875, 0.625, 0.6875, 0.625, 0.75, 0.5, 0.75, 0.75, 0.625, 0.8125, 0.625, 0.8125, 0.6875, 0.75, 0.6875, 0.125, 0.5, 0.1875, 0.5, 0.1875, 0.5625, 0.125, 0.5625, 0.75, 0.5, 0.8125, 0.5, 0.8125, 0.5625, 0.75, 0.5625, 0.75, 0.5625, 0.8125, 0.5625, 0.8125, 0.625, 0.75, 0.625, 0.125, 0.5625, 0.1875, 0.5625, 0.1875, 0.625, 0.125, 0.625, 0.5, 0.25, 0.625, 0.25, 0.625, 0.3125, 0.5, 0.3125, 0.125, 0.6875, 0.1875, 0.6875, 0.1875, 0.75, 0.125, 0.75, 0.375, 0.25, 0.5, 0.25, 0.5, 0.3125, 0.375, 0.3125, 0.375, 0.875, 0.5, 0.875, 0.5, 0.9375, 0.375, 0.9375, 0.75, 0.6875, 0.8125, 0.6875, 0.8125, 0.75, 0.75, 0.75, 0.5, 0.875, 0.625, 0.875, 0.625, 0.9375, 0.5, 0.9375, 0.625, 0.625, 0.6962, 0.625, 0.6962, 0.6875, 0.625, 0.6875, 0.25, 0.625, 0.3038, 0.625, 0.3038, 0.6875, 0.25, 0.6875, 0.625, 0.5, 0.6962, 0.5, 0.6962, 0.5625, 0.625, 0.5625, 0.25, 0.5, 0.3038, 0.5, 0.3038, 0.5625, 0.25, 0.5625, 0.25, 0.5625, 0.3038, 0.5625, 0.3038, 0.625, 0.25, 0.625, 0.625, 0.5625, 0.6962, 0.5625, 0.6962, 0.625, 0.625, 0.625, 0.5, 0.75, 0.625, 0.75, 0.625, 0.8212, 0.5, 0.8212, 0.625, 0.6875, 0.6962, 0.6875, 0.6962, 0.75, 0.625, 0.75, 0.375, 0.75, 0.5, 0.75, 0.5, 0.8212, 0.375, 0.8212, 0.375, 0.375, 0.5, 0.375, 0.5, 0.4288, 0.375, 0.4288, 0.25, 0.6875, 0.3038, 0.6875, 0.3038, 0.75, 0.25, 0.75, 0.5, 0.375, 0.625, 0.375, 0.625, 0.4288, 0.5, 0.4288])
me_cube_012.use_remesh_fix_poles = True
me_cube_012.use_remesh_preserve_attributes = False
me_cube_012.use_mirror_vertex_groups = False
me_cube_012.update()

# ---- objects
ob_light = bpy.data.objects.new('Light', light_light)
ob_cube_002 = bpy.data.objects.new('Cube.002', me_cube_002)
ob_cube_005 = bpy.data.objects.new('Cube.005', me_cube_006)
ob_cube_007 = bpy.data.objects.new('Cube.007', me_cube_008)
ob_cube_008 = bpy.data.objects.new('Cube.008', me_cube_010)
ob_cube_010 = bpy.data.objects.new('Cube.010', me_cube_012)

# ---- transforms, parenting, visibility, modifiers, constraints
ob_light.location = (4.076, 1.005, 5.904)
ob_light.rotation_euler = (0.6503, 0.05522, 1.866)
ob_light.lock_rotations_4d = False
ob_light.empty_display_type = 'ARROWS'
ob_light.color = (0.0, 0.0, 0.0, 0.0)
ob_light.lineart.crease_threshold = 0.0
ob_cube_002.location = (0.0, 0.0, 0.07)
ob_cube_002.scale = (114.6, 0.02041, 0.3125)
ob_cube_002.lock_location = (False, True, True)
ob_cube_002.lineart.crease_threshold = 0.0
ob_cube_005.location = (0.0, 0.0471, 0.07)
ob_cube_005.scale = (114.6, 0.02041, 0.3125)
ob_cube_005.lock_location = (False, True, True)
ob_cube_005.lineart.crease_threshold = 0.0
ob_cube_007.location = (0.0, 0.0, 0.07)
ob_cube_007.scale = (1.083, 0.9816, 1.0)
ob_cube_007.lineart.crease_threshold = 0.0
ob_cube_008.location = (0.0, 0.0, 0.07)
ob_cube_008.scale = (0.8333, 0.9816, 0.3125)
ob_cube_008.lock_location = (False, True, True)
ob_cube_008.lineart.crease_threshold = 0.0
ob_cube_010.location = (0.1365, 0.0, 0.07)
ob_cube_010.scale = (0.8333, 0.9816, 0.3125)
ob_cube_010.lock_location = (False, True, True)
ob_cube_010.lineart.crease_threshold = 0.0

# ---- collection membership
col_collection.objects.link(ob_light)
col_collection.objects.link(ob_cube_002)
col_collection.objects.link(ob_cube_005)
col_collection.objects.link(ob_cube_007)
col_collection.objects.link(ob_cube_008)
col_collection.objects.link(ob_cube_010)

# ---- scene / render settings (as saved in the file)
scene.frame_start = 1; scene.frame_end = 250; scene.frame_set(1)
scene.render.engine = 'BLENDER_EEVEE_NEXT'
scene.cycles.use_denoising = False
scene.cycles.samples = 128
scene.cycles.sampling_pattern = 'TABULATED_SOBOL'
scene.cycles.use_adaptive_sampling = False
scene.cycles.use_light_tree = False
scene.view_settings.view_transform = 'Filmic'
bpy.context.view_layer.update()

# ---- added for rendering (the .blend has no active camera): camera
cam_auto = bpy.data.cameras.new('AutoCamera')
cam_auto.lens = 50.0
cam_auto.sensor_width = 36.0
cam_auto.clip_end = 1000.0
ob_auto_camera = bpy.data.objects.new('AutoCamera', cam_auto)
scene.collection.objects.link(ob_auto_camera)
ob_auto_camera.location = (0.253795, -0.198004, 0.228036)
ob_auto_camera.rotation_euler = (1.09748, -7.21219e-08, 0.694738)
scene.camera = ob_auto_camera
bpy.context.view_layer.update()
